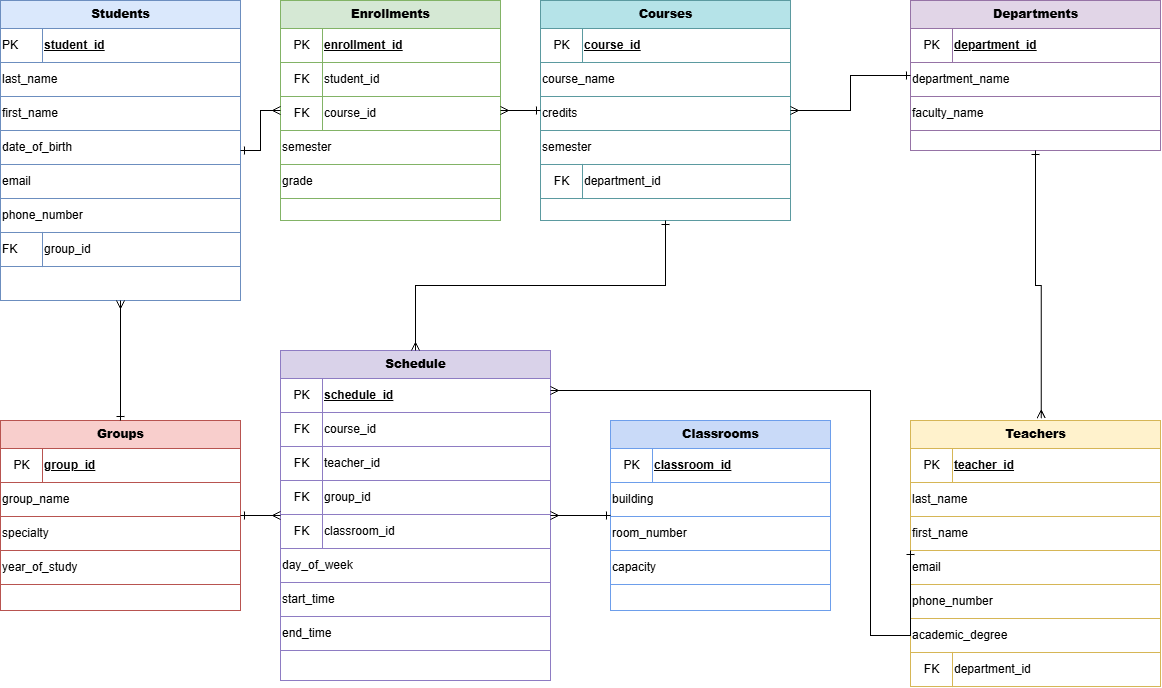

The diagram above was exported from draw.io. Its source (the exported page's mxGraphModel, read from the mxfile embedded in the PNG):
<mxGraphModel dx="1414" dy="785" grid="1" gridSize="10" guides="1" tooltips="1" connect="1" arrows="1" fold="1" page="1" pageScale="1" pageWidth="1600" pageHeight="1100" math="0" shadow="0">
  <root>
    <mxCell id="0" />
    <mxCell id="1" parent="0" />
    <mxCell id="students" parent="1" style="shape=table;startSize=28;container=1;collapsible=0;childLayout=tableLayout;fixedRows=1;rowLines=1;fontStyle=1;html=1;fillColor=#dae8fc;strokeColor=#6c8ebf;" value="&lt;b&gt;Students&lt;/b&gt;" vertex="1">
      <mxGeometry height="300" width="240" x="40" y="80" as="geometry" />
    </mxCell>
    <mxCell id="s_pk" parent="students" style="shape=partialRectangle;html=1;fillColor=#ffffff;strokeColor=#6c8ebf;align=left;" value="PK" vertex="1">
      <mxGeometry height="34" width="42" y="28" as="geometry" />
    </mxCell>
    <mxCell id="s_id" parent="students" style="shape=partialRectangle;html=1;fillColor=#ffffff;strokeColor=#6c8ebf;align=left;fontStyle=1;" value="&lt;u&gt;student_id&lt;/u&gt;" vertex="1">
      <mxGeometry height="34" width="198" x="42" y="28" as="geometry" />
    </mxCell>
    <mxCell id="s1" parent="students" style="shape=partialRectangle;html=1;fillColor=#ffffff;strokeColor=#6c8ebf;align=left;" value="last_name" vertex="1">
      <mxGeometry height="34" width="240" y="62" as="geometry" />
    </mxCell>
    <mxCell id="s2" parent="students" style="shape=partialRectangle;html=1;fillColor=#ffffff;strokeColor=#6c8ebf;align=left;" value="first_name" vertex="1">
      <mxGeometry height="34" width="240" y="96" as="geometry" />
    </mxCell>
    <mxCell id="s3" parent="students" style="shape=partialRectangle;html=1;fillColor=#ffffff;strokeColor=#6c8ebf;align=left;" value="date_of_birth" vertex="1">
      <mxGeometry height="34" width="240" y="130" as="geometry" />
    </mxCell>
    <mxCell id="s4" parent="students" style="shape=partialRectangle;html=1;fillColor=#ffffff;strokeColor=#6c8ebf;align=left;" value="email" vertex="1">
      <mxGeometry height="34" width="240" y="164" as="geometry" />
    </mxCell>
    <mxCell id="s5" parent="students" style="shape=partialRectangle;html=1;fillColor=#ffffff;strokeColor=#6c8ebf;align=left;" value="phone_number" vertex="1">
      <mxGeometry height="34" width="240" y="198" as="geometry" />
    </mxCell>
    <mxCell id="s6a" parent="students" style="shape=partialRectangle;html=1;fillColor=#ffffff;strokeColor=#6c8ebf;align=left;" value="FK" vertex="1">
      <mxGeometry height="34" width="42" y="232" as="geometry" />
    </mxCell>
    <mxCell id="s6b" parent="students" style="shape=partialRectangle;html=1;fillColor=#ffffff;strokeColor=#6c8ebf;align=left;" value="group_id" vertex="1">
      <mxGeometry height="34" width="198" x="42" y="232" as="geometry" />
    </mxCell>
    <mxCell id="groups" parent="1" style="shape=table;startSize=28;container=1;collapsible=0;childLayout=tableLayout;fixedRows=1;rowLines=1;fontStyle=1;html=1;fillColor=#f8cecc;strokeColor=#b85450;" value="&lt;b&gt;Groups&lt;/b&gt;" vertex="1">
      <mxGeometry height="190" width="240" x="40" y="500" as="geometry" />
    </mxCell>
    <mxCell id="gpk" parent="groups" style="shape=partialRectangle;html=1;fillColor=#ffffff;strokeColor=#b85450;" value="PK" vertex="1">
      <mxGeometry height="34" width="42" y="28" as="geometry" />
    </mxCell>
    <mxCell id="gid" parent="groups" style="shape=partialRectangle;html=1;fillColor=#ffffff;strokeColor=#b85450;align=left;fontStyle=1;" value="&lt;u&gt;group_id&lt;/u&gt;" vertex="1">
      <mxGeometry height="34" width="198" x="42" y="28" as="geometry" />
    </mxCell>
    <mxCell id="g1" parent="groups" style="shape=partialRectangle;html=1;fillColor=#ffffff;strokeColor=#b85450;align=left;" value="group_name" vertex="1">
      <mxGeometry height="34" width="240" y="62" as="geometry" />
    </mxCell>
    <mxCell id="g2" parent="groups" style="shape=partialRectangle;html=1;fillColor=#ffffff;strokeColor=#b85450;align=left;" value="specialty" vertex="1">
      <mxGeometry height="34" width="240" y="96" as="geometry" />
    </mxCell>
    <mxCell id="g3" parent="groups" style="shape=partialRectangle;html=1;fillColor=#ffffff;strokeColor=#b85450;align=left;" value="year_of_study" vertex="1">
      <mxGeometry height="34" width="240" y="130" as="geometry" />
    </mxCell>
    <mxCell id="teachers" parent="1" style="shape=table;startSize=28;container=1;collapsible=0;childLayout=tableLayout;fixedRows=1;rowLines=1;fontStyle=1;html=1;fillColor=#fff2cc;strokeColor=#d6b656;" value="&lt;b&gt;Teachers&lt;/b&gt;" vertex="1">
      <mxGeometry height="260" width="250" x="950" y="500" as="geometry" />
    </mxCell>
    <mxCell id="tpk" parent="teachers" style="shape=partialRectangle;html=1;fillColor=#ffffff;strokeColor=#d6b656;" value="PK" vertex="1">
      <mxGeometry height="34" width="42" y="28" as="geometry" />
    </mxCell>
    <mxCell id="tid" parent="teachers" style="shape=partialRectangle;html=1;fillColor=#ffffff;strokeColor=#d6b656;align=left;fontStyle=1;" value="&lt;u&gt;teacher_id&lt;/u&gt;" vertex="1">
      <mxGeometry height="34" width="208" x="42" y="28" as="geometry" />
    </mxCell>
    <mxCell id="t1" parent="teachers" style="shape=partialRectangle;html=1;fillColor=#ffffff;strokeColor=#d6b656;align=left;" value="last_name" vertex="1">
      <mxGeometry height="34" width="250" y="62" as="geometry" />
    </mxCell>
    <mxCell id="t2" parent="teachers" style="shape=partialRectangle;html=1;fillColor=#ffffff;strokeColor=#d6b656;align=left;" value="first_name" vertex="1">
      <mxGeometry height="34" width="250" y="96" as="geometry" />
    </mxCell>
    <mxCell id="t3" parent="teachers" style="shape=partialRectangle;html=1;fillColor=#ffffff;strokeColor=#d6b656;align=left;" value="email" vertex="1">
      <mxGeometry height="34" width="250" y="130" as="geometry" />
    </mxCell>
    <mxCell id="t4" parent="teachers" style="shape=partialRectangle;html=1;fillColor=#ffffff;strokeColor=#d6b656;align=left;" value="phone_number" vertex="1">
      <mxGeometry height="34" width="250" y="164" as="geometry" />
    </mxCell>
    <mxCell id="t5" parent="teachers" style="shape=partialRectangle;html=1;fillColor=#ffffff;strokeColor=#d6b656;align=left;" value="academic_degree" vertex="1">
      <mxGeometry height="34" width="250" y="198" as="geometry" />
    </mxCell>
    <mxCell id="t6a" parent="teachers" style="shape=partialRectangle;html=1;fillColor=#ffffff;strokeColor=#d6b656;" value="FK" vertex="1">
      <mxGeometry height="34" width="42" y="232" as="geometry" />
    </mxCell>
    <mxCell id="t6b" parent="teachers" style="shape=partialRectangle;html=1;fillColor=#ffffff;strokeColor=#d6b656;align=left;" value="department_id" vertex="1">
      <mxGeometry height="34" width="208" x="42" y="232" as="geometry" />
    </mxCell>
    <mxCell id="departments" parent="1" style="shape=table;startSize=28;container=1;collapsible=0;childLayout=tableLayout;fixedRows=1;rowLines=1;fontStyle=1;html=1;fillColor=#e1d5e7;strokeColor=#9673a6;" value="&lt;b&gt;Departments&lt;/b&gt;" vertex="1">
      <mxGeometry height="150" width="250" x="950" y="80" as="geometry" />
    </mxCell>
    <mxCell id="dpk" parent="departments" style="shape=partialRectangle;html=1;fillColor=#ffffff;strokeColor=#9673a6;" value="PK" vertex="1">
      <mxGeometry height="34" width="42" y="28" as="geometry" />
    </mxCell>
    <mxCell id="did" parent="departments" style="shape=partialRectangle;html=1;fillColor=#ffffff;strokeColor=#9673a6;align=left;fontStyle=1;" value="&lt;u&gt;department_id&lt;/u&gt;" vertex="1">
      <mxGeometry height="34" width="208" x="42" y="28" as="geometry" />
    </mxCell>
    <mxCell id="d1" parent="departments" style="shape=partialRectangle;html=1;fillColor=#ffffff;strokeColor=#9673a6;align=left;" value="department_name" vertex="1">
      <mxGeometry height="34" width="250" y="62" as="geometry" />
    </mxCell>
    <mxCell id="d2" parent="departments" style="shape=partialRectangle;html=1;fillColor=#ffffff;strokeColor=#9673a6;align=left;" value="faculty_name" vertex="1">
      <mxGeometry height="34" width="250" y="96" as="geometry" />
    </mxCell>
    <mxCell id="courses" parent="1" style="shape=table;startSize=28;container=1;collapsible=0;childLayout=tableLayout;fixedRows=1;rowLines=1;fontStyle=1;html=1;fillColor=#b5e3e8;strokeColor=#5b9aa0;" value="&lt;b&gt;Courses&lt;/b&gt;" vertex="1">
      <mxGeometry height="220" width="250" x="580" y="80" as="geometry" />
    </mxCell>
    <mxCell id="cpk" parent="courses" style="shape=partialRectangle;html=1;fillColor=#ffffff;strokeColor=#5b9aa0;" value="PK" vertex="1">
      <mxGeometry height="34" width="42" y="28" as="geometry" />
    </mxCell>
    <mxCell id="cid" parent="courses" style="shape=partialRectangle;html=1;fillColor=#ffffff;strokeColor=#5b9aa0;align=left;fontStyle=1;" value="&lt;u&gt;course_id&lt;/u&gt;" vertex="1">
      <mxGeometry height="34" width="208" x="42" y="28" as="geometry" />
    </mxCell>
    <mxCell id="c1" parent="courses" style="shape=partialRectangle;html=1;fillColor=#ffffff;strokeColor=#5b9aa0;align=left;" value="course_name" vertex="1">
      <mxGeometry height="34" width="250" y="62" as="geometry" />
    </mxCell>
    <mxCell id="c2" parent="courses" style="shape=partialRectangle;html=1;fillColor=#ffffff;strokeColor=#5b9aa0;align=left;" value="credits" vertex="1">
      <mxGeometry height="34" width="250" y="96" as="geometry" />
    </mxCell>
    <mxCell id="c3" parent="courses" style="shape=partialRectangle;html=1;fillColor=#ffffff;strokeColor=#5b9aa0;align=left;" value="semester" vertex="1">
      <mxGeometry height="34" width="250" y="130" as="geometry" />
    </mxCell>
    <mxCell id="c4a" parent="courses" style="shape=partialRectangle;html=1;fillColor=#ffffff;strokeColor=#5b9aa0;" value="FK" vertex="1">
      <mxGeometry height="34" width="42" y="164" as="geometry" />
    </mxCell>
    <mxCell id="c4b" parent="courses" style="shape=partialRectangle;html=1;fillColor=#ffffff;strokeColor=#5b9aa0;align=left;" value="department_id" vertex="1">
      <mxGeometry height="34" width="208" x="42" y="164" as="geometry" />
    </mxCell>
    <mxCell id="enrollments" parent="1" style="shape=table;startSize=28;container=1;collapsible=0;childLayout=tableLayout;fixedRows=1;rowLines=1;fontStyle=1;html=1;fillColor=#d5e8d4;strokeColor=#82b366;" value="&lt;b&gt;Enrollments&lt;/b&gt;" vertex="1">
      <mxGeometry height="220" width="220" x="320" y="80" as="geometry" />
    </mxCell>
    <mxCell id="epk" parent="enrollments" style="shape=partialRectangle;html=1;fillColor=#ffffff;strokeColor=#82b366;" value="PK" vertex="1">
      <mxGeometry height="34" width="42" y="28" as="geometry" />
    </mxCell>
    <mxCell id="eid" parent="enrollments" style="shape=partialRectangle;html=1;fillColor=#ffffff;strokeColor=#82b366;align=left;fontStyle=1;" value="&lt;u&gt;enrollment_id&lt;/u&gt;" vertex="1">
      <mxGeometry height="34" width="178" x="42" y="28" as="geometry" />
    </mxCell>
    <mxCell id="espk" parent="enrollments" style="shape=partialRectangle;html=1;fillColor=#ffffff;strokeColor=#82b366;" value="FK" vertex="1">
      <mxGeometry height="34" width="42" y="62" as="geometry" />
    </mxCell>
    <mxCell id="esid" parent="enrollments" style="shape=partialRectangle;html=1;fillColor=#ffffff;strokeColor=#82b366;align=left;" value="student_id" vertex="1">
      <mxGeometry height="34" width="178" x="42" y="62" as="geometry" />
    </mxCell>
    <mxCell id="ecpk" parent="enrollments" style="shape=partialRectangle;html=1;fillColor=#ffffff;strokeColor=#82b366;" value="FK" vertex="1">
      <mxGeometry height="34" width="42" y="96" as="geometry" />
    </mxCell>
    <mxCell id="ecid" parent="enrollments" style="shape=partialRectangle;html=1;fillColor=#ffffff;strokeColor=#82b366;align=left;" value="course_id" vertex="1">
      <mxGeometry height="34" width="178" x="42" y="96" as="geometry" />
    </mxCell>
    <mxCell id="esem" parent="enrollments" style="shape=partialRectangle;html=1;fillColor=#ffffff;strokeColor=#82b366;align=left;" value="semester" vertex="1">
      <mxGeometry height="34" width="220" y="130" as="geometry" />
    </mxCell>
    <mxCell id="egrade" parent="enrollments" style="shape=partialRectangle;html=1;fillColor=#ffffff;strokeColor=#82b366;align=left;" value="grade" vertex="1">
      <mxGeometry height="34" width="220" y="164" as="geometry" />
    </mxCell>
    <mxCell id="schedule" parent="1" style="shape=table;startSize=28;container=1;collapsible=0;childLayout=tableLayout;fixedRows=1;rowLines=1;fontStyle=1;html=1;fillColor=#d9d2e9;strokeColor=#8e7cc3;" value="&lt;b&gt;Schedule&lt;/b&gt;" vertex="1">
      <mxGeometry height="330" width="270" x="320" y="430" as="geometry" />
    </mxCell>
    <mxCell id="scpk" parent="schedule" style="shape=partialRectangle;html=1;fillColor=#ffffff;strokeColor=#8e7cc3;" value="PK" vertex="1">
      <mxGeometry height="34" width="42" y="28" as="geometry" />
    </mxCell>
    <mxCell id="scid" parent="schedule" style="shape=partialRectangle;html=1;fillColor=#ffffff;strokeColor=#8e7cc3;align=left;fontStyle=1;" value="&lt;u&gt;schedule_id&lt;/u&gt;" vertex="1">
      <mxGeometry height="34" width="228" x="42" y="28" as="geometry" />
    </mxCell>
    <mxCell id="sc1a" parent="schedule" style="shape=partialRectangle;html=1;fillColor=#ffffff;strokeColor=#8e7cc3;" value="FK" vertex="1">
      <mxGeometry height="34" width="42" y="62" as="geometry" />
    </mxCell>
    <mxCell id="sc1b" parent="schedule" style="shape=partialRectangle;html=1;fillColor=#ffffff;strokeColor=#8e7cc3;align=left;" value="course_id" vertex="1">
      <mxGeometry height="34" width="228" x="42" y="62" as="geometry" />
    </mxCell>
    <mxCell id="sc2a" parent="schedule" style="shape=partialRectangle;html=1;fillColor=#ffffff;strokeColor=#8e7cc3;" value="FK" vertex="1">
      <mxGeometry height="34" width="42" y="96" as="geometry" />
    </mxCell>
    <mxCell id="sc2b" parent="schedule" style="shape=partialRectangle;html=1;fillColor=#ffffff;strokeColor=#8e7cc3;align=left;" value="teacher_id" vertex="1">
      <mxGeometry height="34" width="228" x="42" y="96" as="geometry" />
    </mxCell>
    <mxCell id="sc3a" parent="schedule" style="shape=partialRectangle;html=1;fillColor=#ffffff;strokeColor=#8e7cc3;" value="FK" vertex="1">
      <mxGeometry height="34" width="42" y="130" as="geometry" />
    </mxCell>
    <mxCell id="sc3b" parent="schedule" style="shape=partialRectangle;html=1;fillColor=#ffffff;strokeColor=#8e7cc3;align=left;" value="group_id" vertex="1">
      <mxGeometry height="34" width="228" x="42" y="130" as="geometry" />
    </mxCell>
    <mxCell id="sc4a" parent="schedule" style="shape=partialRectangle;html=1;fillColor=#ffffff;strokeColor=#8e7cc3;" value="FK" vertex="1">
      <mxGeometry height="34" width="42" y="164" as="geometry" />
    </mxCell>
    <mxCell id="sc4b" parent="schedule" style="shape=partialRectangle;html=1;fillColor=#ffffff;strokeColor=#8e7cc3;align=left;" value="classroom_id" vertex="1">
      <mxGeometry height="34" width="228" x="42" y="164" as="geometry" />
    </mxCell>
    <mxCell id="sc5" parent="schedule" style="shape=partialRectangle;html=1;fillColor=#ffffff;strokeColor=#8e7cc3;align=left;" value="day_of_week" vertex="1">
      <mxGeometry height="34" width="270" y="198" as="geometry" />
    </mxCell>
    <mxCell id="sc6" parent="schedule" style="shape=partialRectangle;html=1;fillColor=#ffffff;strokeColor=#8e7cc3;align=left;" value="start_time" vertex="1">
      <mxGeometry height="34" width="270" y="232" as="geometry" />
    </mxCell>
    <mxCell id="sc7" parent="schedule" style="shape=partialRectangle;html=1;fillColor=#ffffff;strokeColor=#8e7cc3;align=left;" value="end_time" vertex="1">
      <mxGeometry height="34" width="270" y="266" as="geometry" />
    </mxCell>
    <mxCell id="classrooms" parent="1" style="shape=table;startSize=28;container=1;collapsible=0;childLayout=tableLayout;fixedRows=1;rowLines=1;fontStyle=1;html=1;fillColor=#c9daf8;strokeColor=#6d9eeb;" value="&lt;b&gt;Classrooms&lt;/b&gt;" vertex="1">
      <mxGeometry height="190" width="220" x="650" y="500" as="geometry" />
    </mxCell>
    <mxCell id="clpk" parent="classrooms" style="shape=partialRectangle;html=1;fillColor=#ffffff;strokeColor=#6d9eeb;" value="PK" vertex="1">
      <mxGeometry height="34" width="42" y="28" as="geometry" />
    </mxCell>
    <mxCell id="clid" parent="classrooms" style="shape=partialRectangle;html=1;fillColor=#ffffff;strokeColor=#6d9eeb;align=left;fontStyle=1;" value="&lt;u&gt;classroom_id&lt;/u&gt;" vertex="1">
      <mxGeometry height="34" width="178" x="42" y="28" as="geometry" />
    </mxCell>
    <mxCell id="cl1" parent="classrooms" style="shape=partialRectangle;html=1;fillColor=#ffffff;strokeColor=#6d9eeb;align=left;" value="building" vertex="1">
      <mxGeometry height="34" width="220" y="62" as="geometry" />
    </mxCell>
    <mxCell id="cl2" parent="classrooms" style="shape=partialRectangle;html=1;fillColor=#ffffff;strokeColor=#6d9eeb;align=left;" value="room_number" vertex="1">
      <mxGeometry height="34" width="220" y="96" as="geometry" />
    </mxCell>
    <mxCell id="cl3" parent="classrooms" style="shape=partialRectangle;html=1;fillColor=#ffffff;strokeColor=#6d9eeb;align=left;" value="capacity" vertex="1">
      <mxGeometry height="34" width="220" y="130" as="geometry" />
    </mxCell>
    <mxCell id="r1" edge="1" parent="1" source="groups" style="edgeStyle=orthogonalEdgeStyle;rounded=0;orthogonalLoop=1;jettySize=auto;html=1;endArrow=ERmany;startArrow=ERone;endFill=0;startFill=0;strokeWidth=1;exitX=0.5;exitY=0;exitDx=0;exitDy=0;entryX=0.5;entryY=1;entryDx=0;entryDy=0;" target="students">
      <mxGeometry relative="1" as="geometry">
        <mxPoint x="190" y="380" as="targetPoint" />
      </mxGeometry>
    </mxCell>
    <mxCell id="r2" edge="1" parent="1" source="departments" style="edgeStyle=orthogonalEdgeStyle;rounded=0;orthogonalLoop=1;jettySize=auto;html=1;endArrow=ERmany;startArrow=ERone;endFill=0;startFill=0;strokeWidth=1;entryX=0.523;entryY=-0.009;entryDx=0;entryDy=0;entryPerimeter=0;" target="teachers">
      <mxGeometry relative="1" as="geometry">
        <mxPoint x="1080.75" y="230" as="sourcePoint" />
      </mxGeometry>
    </mxCell>
    <mxCell id="r3" edge="1" parent="1" source="departments" style="edgeStyle=orthogonalEdgeStyle;rounded=0;orthogonalLoop=1;jettySize=auto;html=1;endArrow=ERmany;startArrow=ERone;endFill=0;startFill=0;strokeWidth=1;" target="courses">
      <mxGeometry relative="1" as="geometry" />
    </mxCell>
    <mxCell id="r4" edge="1" parent="1" source="students" style="edgeStyle=orthogonalEdgeStyle;rounded=0;orthogonalLoop=1;jettySize=auto;html=1;endArrow=ERmany;startArrow=ERone;endFill=0;startFill=0;strokeWidth=1;" target="enrollments">
      <mxGeometry relative="1" as="geometry" />
    </mxCell>
    <mxCell id="r5" edge="1" parent="1" source="courses" style="edgeStyle=orthogonalEdgeStyle;rounded=0;orthogonalLoop=1;jettySize=auto;html=1;endArrow=ERmany;startArrow=ERone;endFill=0;startFill=0;strokeWidth=1;" target="enrollments">
      <mxGeometry relative="1" as="geometry" />
    </mxCell>
    <mxCell id="r6" edge="1" parent="1" source="courses" style="edgeStyle=orthogonalEdgeStyle;rounded=0;orthogonalLoop=1;jettySize=auto;html=1;endArrow=ERmany;startArrow=ERone;endFill=0;startFill=0;strokeWidth=1;" target="schedule">
      <mxGeometry relative="1" as="geometry" />
    </mxCell>
    <mxCell id="r7" edge="1" parent="1" source="teachers" style="edgeStyle=orthogonalEdgeStyle;rounded=0;orthogonalLoop=1;jettySize=auto;html=1;endArrow=ERmany;startArrow=ERone;endFill=0;startFill=0;strokeWidth=1;exitX=0;exitY=0.5;exitDx=0;exitDy=0;" target="schedule">
      <mxGeometry relative="1" as="geometry">
        <Array as="points">
          <mxPoint x="910" y="715" />
          <mxPoint x="910" y="470" />
        </Array>
      </mxGeometry>
    </mxCell>
    <mxCell id="r8" edge="1" parent="1" source="groups" style="edgeStyle=orthogonalEdgeStyle;rounded=0;orthogonalLoop=1;jettySize=auto;html=1;endArrow=ERmany;startArrow=ERone;endFill=0;startFill=0;strokeWidth=1;" target="schedule">
      <mxGeometry relative="1" as="geometry" />
    </mxCell>
    <mxCell id="r9" edge="1" parent="1" source="classrooms" style="edgeStyle=orthogonalEdgeStyle;rounded=0;orthogonalLoop=1;jettySize=auto;html=1;endArrow=ERmany;startArrow=ERone;endFill=0;startFill=0;strokeWidth=1;" target="schedule">
      <mxGeometry relative="1" as="geometry" />
    </mxCell>
  </root>
</mxGraphModel>